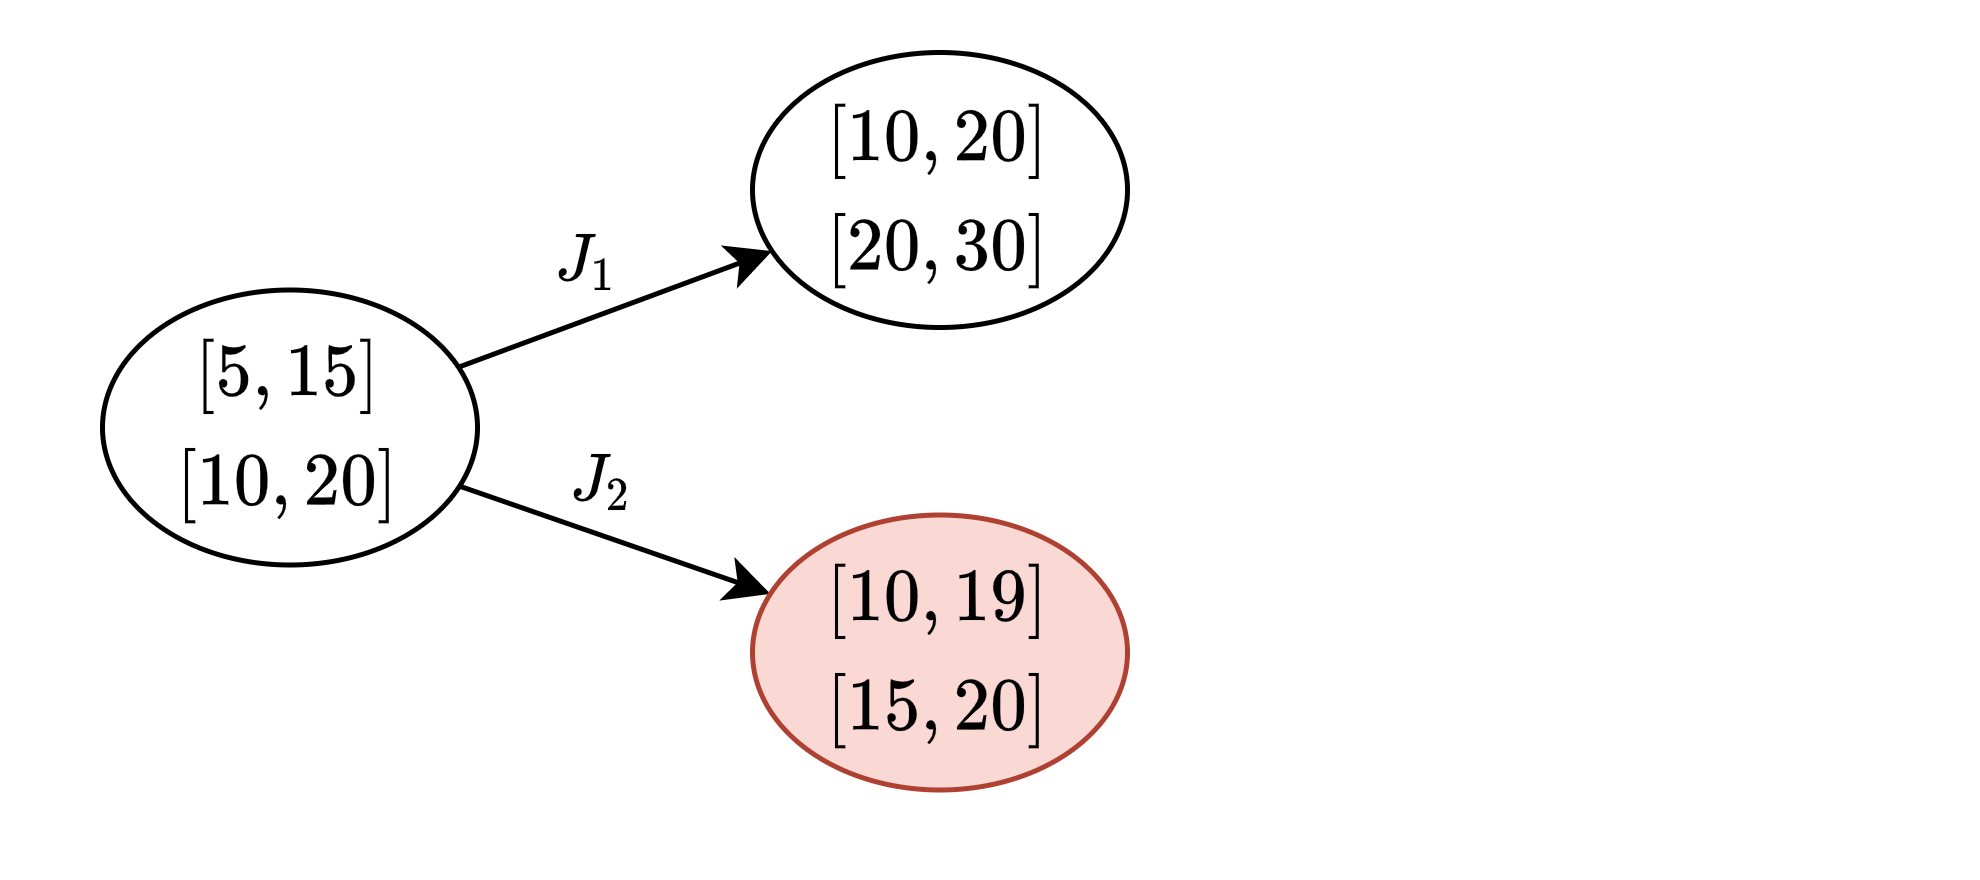

The diagram above was exported from draw.io. Its source (the exported page's mxGraphModel, read from the mxfile embedded in the PNG):
<mxGraphModel dx="1673" dy="-202" grid="1" gridSize="5" guides="1" tooltips="1" connect="1" arrows="1" fold="1" page="1" pageScale="1" pageWidth="827" pageHeight="1169" math="1" shadow="0" extFonts="Roboto^https://fonts.googleapis.com/css?family=Roboto">
  <root>
    <mxCell id="0" />
    <mxCell id="1" parent="0" />
    <mxCell id="2" value="" style="rounded=0;whiteSpace=wrap;html=1;fontColor=#FF0000;strokeColor=none;fillColor=none;" vertex="1" parent="1">
      <mxGeometry x="1160" y="1690" width="395" height="175" as="geometry" />
    </mxCell>
    <mxCell id="3" value="" style="rounded=0;orthogonalLoop=1;jettySize=auto;html=1;labelBorderColor=none;fontFamily=Roboto;" edge="1" source="5" target="6" parent="1">
      <mxGeometry relative="1" as="geometry">
        <mxPoint x="1314.2904130057618" y="1737.772918074707" as="targetPoint" />
      </mxGeometry>
    </mxCell>
    <mxCell id="4" value="$$J_1$$" style="edgeLabel;html=1;align=center;verticalAlign=middle;resizable=0;points=[];fontFamily=Roboto;labelBackgroundColor=none;" vertex="1" connectable="0" parent="3">
      <mxGeometry x="0.1881" y="-1" relative="1" as="geometry">
        <mxPoint x="-12.5" y="-8.5" as="offset" />
      </mxGeometry>
    </mxCell>
    <mxCell id="5" value="$$\begin{matrix} &lt;br&gt;[5, 15]\\&amp;nbsp;&lt;br&gt;[10, 20]&lt;br&gt;\end{matrix}$$" style="ellipse;whiteSpace=wrap;html=1;fontFamily=Roboto;" vertex="1" parent="1">
      <mxGeometry x="1180" y="1747.5" width="75" height="55" as="geometry" />
    </mxCell>
    <mxCell id="6" value="$$\begin{matrix}&amp;nbsp;&lt;br&gt;[10, 20]\\&amp;nbsp;&lt;br&gt;[20, 30]&lt;br&gt;\end{matrix}$$" style="ellipse;whiteSpace=wrap;html=1;fontFamily=Roboto;" vertex="1" parent="1">
      <mxGeometry x="1310" y="1700" width="75" height="55" as="geometry" />
    </mxCell>
    <mxCell id="7" value="" style="rounded=0;orthogonalLoop=1;jettySize=auto;html=1;labelBorderColor=none;fontFamily=Roboto;" edge="1" source="5" target="9" parent="1">
      <mxGeometry relative="1" as="geometry">
        <mxPoint x="1255.001350412418" y="1847.215571967632" as="sourcePoint" />
        <mxPoint x="1318.590413005752" y="1822.772918074711" as="targetPoint" />
      </mxGeometry>
    </mxCell>
    <mxCell id="8" value="$$J_2$$" style="edgeLabel;html=1;align=center;verticalAlign=middle;resizable=0;points=[];fontFamily=Roboto;labelBackgroundColor=none;" vertex="1" connectable="0" parent="7">
      <mxGeometry x="0.1881" y="-1" relative="1" as="geometry">
        <mxPoint x="-8.07" y="-14.75" as="offset" />
      </mxGeometry>
    </mxCell>
    <mxCell id="9" value="$$\begin{matrix} &lt;br&gt;[10, 19]\\&amp;nbsp;&lt;br&gt;[15, 20]&lt;br&gt;\end{matrix}$$" style="ellipse;whiteSpace=wrap;html=1;fontFamily=Roboto;fillColor=#fad9d5;strokeColor=#ae4132;" vertex="1" parent="1">
      <mxGeometry x="1310" y="1792.5" width="75" height="55" as="geometry" />
    </mxCell>
  </root>
</mxGraphModel>